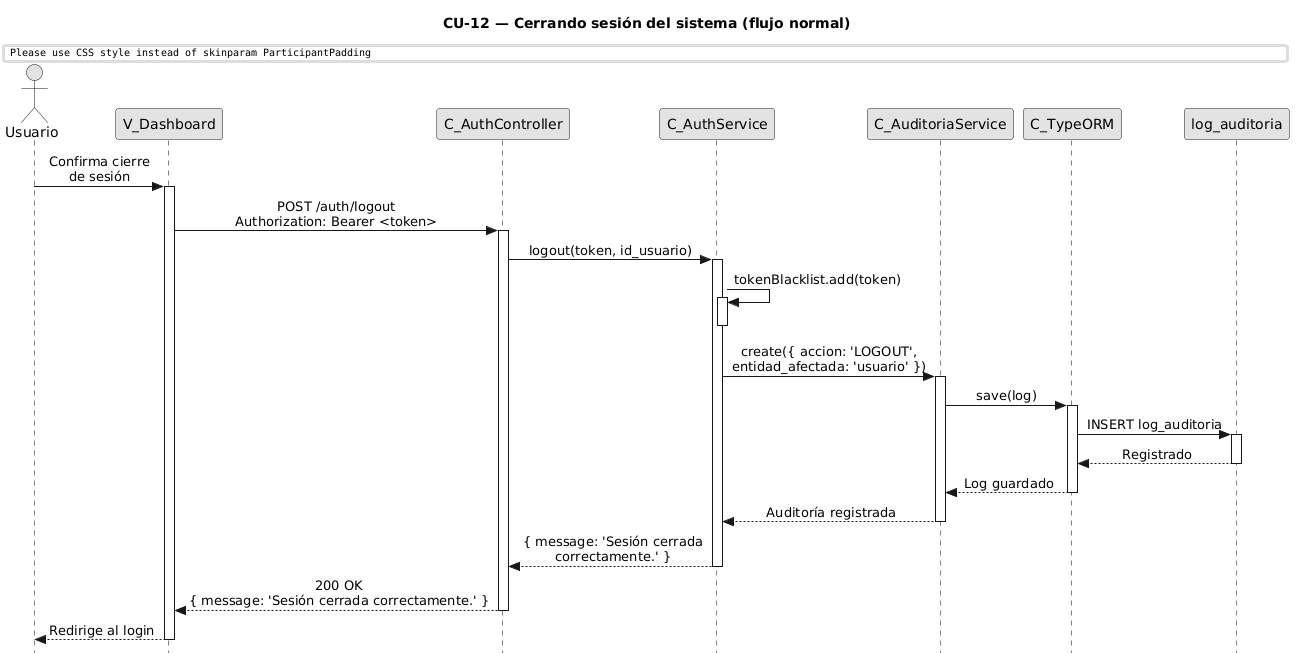

The diagram above was rendered by PlantUML. Its source (embedded in the PNG):
@startuml CU12-normal
title CU-12 — Cerrando sesión del sistema (flujo normal)

skinparam style strictuml
skinparam monochrome true
skinparam shadowing false
skinparam sequenceMessageAlign center
skinparam ParticipantPadding 70
skinparam ActorPadding 30
skinparam sequence {
  MessageAlign center
  LifeLineBorderColor black
}
hide footbox

actor "Usuario" as user
participant "V_Dashboard" as view
participant "C_AuthController" as ctrl
participant "C_AuthService" as svc
participant "C_AuditoriaService" as aud
participant "C_TypeORM" as orm
participant "log_auditoria" as aent

user -> view : Confirma cierre\nde sesión
activate view

view -> ctrl : POST /auth/logout\nAuthorization: Bearer <token>
activate ctrl

ctrl -> svc : logout(token, id_usuario)
activate svc

svc -> svc : tokenBlacklist.add(token)
activate svc
deactivate svc

svc -> aud : create({ accion: 'LOGOUT',\nentidad_afectada: 'usuario' })
activate aud

aud -> orm : save(log)
activate orm

orm -> aent : INSERT log_auditoria
activate aent
aent --> orm : Registrado
deactivate aent

orm --> aud : Log guardado
deactivate orm

aud --> svc : Auditoría registrada
deactivate aud

svc --> ctrl : { message: 'Sesión cerrada\ncorrectamente.' }
deactivate svc

ctrl --> view : 200 OK\n{ message: 'Sesión cerrada correctamente.' }
deactivate ctrl

view --> user : Redirige al login
deactivate view

@enduml